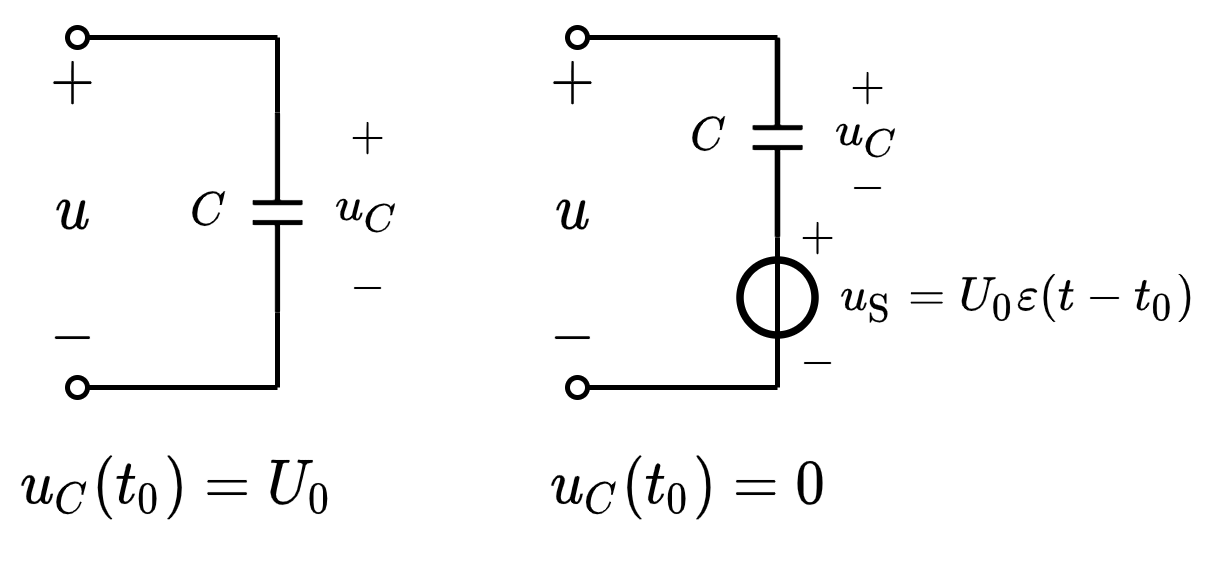

The diagram above was exported from draw.io. Its source (the exported page's mxGraphModel, read from the mxfile embedded in the PNG):
<mxGraphModel dx="270" dy="288" grid="1" gridSize="5" guides="1" tooltips="1" connect="1" arrows="1" fold="1" page="1" pageScale="1" pageWidth="827" pageHeight="1169" math="1" shadow="0">
  <root>
    <mxCell id="0" />
    <mxCell id="1" parent="0" />
    <mxCell id="vnZBPzhVjVgXWo8NbZRj-8" value="$$-$$" style="text;resizable=1;autosize=1;align=center;verticalAlign=middle;points=[];fillColor=none;strokeColor=none;rounded=0;html=1;imageAspect=1;noLabel=0;recursiveResize=1;expand=1;editable=1;movable=1;rotatable=1;deletable=1;connectable=0;comic=0;fontSize=8;" parent="1" vertex="1">
      <mxGeometry x="295" y="405" width="15" height="10" as="geometry" />
    </mxCell>
    <mxCell id="vnZBPzhVjVgXWo8NbZRj-9" value="$$+$$" style="text;html=1;resizable=1;autosize=1;align=center;verticalAlign=middle;points=[];fillColor=none;strokeColor=none;rounded=0;movable=1;rotatable=1;deletable=1;editable=1;connectable=0;fontSize=8;" parent="1" vertex="1">
      <mxGeometry x="295" y="375" width="15" height="10" as="geometry" />
    </mxCell>
    <mxCell id="jx14LvxWViafD4RgYP5I-1" value="" style="pointerEvents=1;verticalLabelPosition=bottom;shadow=0;dashed=0;align=center;html=1;verticalAlign=top;shape=mxgraph.electrical.capacitors.capacitor_1;direction=south;connectable=0;" parent="1" vertex="1">
      <mxGeometry x="280" y="375" width="10" height="40" as="geometry" />
    </mxCell>
    <mxCell id="jx14LvxWViafD4RgYP5I-4" value="$$u_C$$" style="text;html=1;align=center;verticalAlign=middle;resizable=1;points=[];autosize=1;strokeColor=none;fillColor=none;fontSize=8;movable=1;rotatable=1;deletable=1;editable=1;connectable=1;" parent="1" vertex="1">
      <mxGeometry x="295" y="389.5" width="16" height="11" as="geometry" />
    </mxCell>
    <mxCell id="jx14LvxWViafD4RgYP5I-6" value="$$C$$" style="text;html=1;align=center;verticalAlign=middle;resizable=1;points=[];autosize=1;strokeColor=none;fillColor=none;fontSize=8;movable=1;rotatable=1;deletable=1;editable=1;connectable=1;" parent="1" vertex="1">
      <mxGeometry x="265" y="387" width="12" height="15" as="geometry" />
    </mxCell>
    <mxCell id="vePFH-kCk4r2jUPC9Kcf-1" value="" style="endArrow=none;html=1;rounded=0;" edge="1" parent="1">
      <mxGeometry width="50" height="50" relative="1" as="geometry">
        <mxPoint x="285" y="430" as="sourcePoint" />
        <mxPoint x="285" y="415" as="targetPoint" />
      </mxGeometry>
    </mxCell>
    <mxCell id="vePFH-kCk4r2jUPC9Kcf-2" value="" style="endArrow=none;html=1;rounded=0;" edge="1" parent="1">
      <mxGeometry width="50" height="50" relative="1" as="geometry">
        <mxPoint x="285" y="375" as="sourcePoint" />
        <mxPoint x="285" y="360" as="targetPoint" />
      </mxGeometry>
    </mxCell>
    <mxCell id="vePFH-kCk4r2jUPC9Kcf-3" value="$$-$$" style="text;resizable=1;autosize=1;align=center;verticalAlign=middle;points=[];fillColor=none;strokeColor=none;rounded=0;html=1;imageAspect=1;noLabel=0;recursiveResize=1;expand=1;editable=1;movable=1;rotatable=1;deletable=1;connectable=0;comic=0;fontSize=8;" vertex="1" parent="1">
      <mxGeometry x="395" y="385" width="15" height="10" as="geometry" />
    </mxCell>
    <mxCell id="vePFH-kCk4r2jUPC9Kcf-4" value="$$+$$" style="text;html=1;resizable=1;autosize=1;align=center;verticalAlign=middle;points=[];fillColor=none;strokeColor=none;rounded=0;movable=1;rotatable=1;deletable=1;editable=1;connectable=0;fontSize=8;" vertex="1" parent="1">
      <mxGeometry x="395" y="364.5" width="15" height="10" as="geometry" />
    </mxCell>
    <mxCell id="vePFH-kCk4r2jUPC9Kcf-5" value="" style="pointerEvents=1;verticalLabelPosition=bottom;shadow=0;dashed=0;align=center;html=1;verticalAlign=top;shape=mxgraph.electrical.capacitors.capacitor_1;direction=south;connectable=0;" vertex="1" parent="1">
      <mxGeometry x="380" y="360" width="10" height="40" as="geometry" />
    </mxCell>
    <mxCell id="vePFH-kCk4r2jUPC9Kcf-6" value="" style="endArrow=oval;html=1;rounded=0;endFill=0;endSize=4;startSize=4;" edge="1" parent="1">
      <mxGeometry width="50" height="50" relative="1" as="geometry">
        <mxPoint x="385" y="360" as="sourcePoint" />
        <mxPoint x="345" y="360" as="targetPoint" />
      </mxGeometry>
    </mxCell>
    <mxCell id="vePFH-kCk4r2jUPC9Kcf-7" value="" style="endArrow=oval;html=1;rounded=0;endFill=0;endSize=4;startSize=4;" edge="1" parent="1">
      <mxGeometry width="50" height="50" relative="1" as="geometry">
        <mxPoint x="385" y="430" as="sourcePoint" />
        <mxPoint x="345" y="430" as="targetPoint" />
      </mxGeometry>
    </mxCell>
    <mxCell id="vePFH-kCk4r2jUPC9Kcf-8" value="$$u_C$$" style="text;html=1;align=center;verticalAlign=middle;resizable=1;points=[];autosize=1;strokeColor=none;fillColor=none;fontSize=8;movable=1;rotatable=1;deletable=1;editable=1;connectable=1;" vertex="1" parent="1">
      <mxGeometry x="395" y="374.5" width="16" height="11" as="geometry" />
    </mxCell>
    <mxCell id="vePFH-kCk4r2jUPC9Kcf-9" value="$$C$$" style="text;html=1;align=center;verticalAlign=middle;resizable=1;points=[];autosize=1;strokeColor=none;fillColor=none;fontSize=8;movable=1;rotatable=1;deletable=1;editable=1;connectable=1;" vertex="1" parent="1">
      <mxGeometry x="365" y="372" width="12" height="15" as="geometry" />
    </mxCell>
    <mxCell id="vePFH-kCk4r2jUPC9Kcf-10" value="$$+$$" style="text;html=1;align=center;verticalAlign=middle;resizable=1;points=[];autosize=1;strokeColor=none;fillColor=none;fontSize=10;movable=1;rotatable=1;deletable=1;editable=1;connectable=0;" vertex="1" parent="1">
      <mxGeometry x="334" y="361.5" width="19" height="14.5" as="geometry" />
    </mxCell>
    <mxCell id="vePFH-kCk4r2jUPC9Kcf-11" value="$$-$$" style="text;html=1;align=center;verticalAlign=middle;resizable=1;points=[];autosize=1;strokeColor=none;fillColor=none;fontSize=10;movable=1;rotatable=1;deletable=1;editable=1;connectable=0;" vertex="1" parent="1">
      <mxGeometry x="334.5" y="412.5" width="18" height="15.5" as="geometry" />
    </mxCell>
    <mxCell id="vePFH-kCk4r2jUPC9Kcf-12" value="$$u$$" style="text;html=1;align=center;verticalAlign=middle;resizable=1;points=[];autosize=1;strokeColor=none;fillColor=none;fontSize=10;movable=1;rotatable=1;deletable=1;editable=1;connectable=0;" vertex="1" parent="1">
      <mxGeometry x="335.25" y="385.5" width="16.5" height="19.5" as="geometry" />
    </mxCell>
    <mxCell id="vePFH-kCk4r2jUPC9Kcf-13" value="" style="endArrow=none;html=1;rounded=0;entryX=0.5;entryY=1;entryDx=0;entryDy=0;" edge="1" parent="1" target="vePFH-kCk4r2jUPC9Kcf-17">
      <mxGeometry width="50" height="50" relative="1" as="geometry">
        <mxPoint x="385" y="430" as="sourcePoint" />
        <mxPoint x="390" y="435" as="targetPoint" />
      </mxGeometry>
    </mxCell>
    <mxCell id="vePFH-kCk4r2jUPC9Kcf-17" value="" style="ellipse;whiteSpace=wrap;html=1;aspect=fixed;strokeWidth=1.5;" vertex="1" parent="1">
      <mxGeometry x="377.5" y="404.5" width="15" height="15" as="geometry" />
    </mxCell>
    <mxCell id="vePFH-kCk4r2jUPC9Kcf-18" value="" style="endArrow=none;html=1;rounded=0;entryX=0.5;entryY=0;entryDx=0;entryDy=0;exitX=0.5;exitY=1;exitDx=0;exitDy=0;" edge="1" parent="1" source="vePFH-kCk4r2jUPC9Kcf-17" target="vePFH-kCk4r2jUPC9Kcf-17">
      <mxGeometry width="50" height="50" relative="1" as="geometry">
        <mxPoint x="410" y="415" as="sourcePoint" />
        <mxPoint x="435" y="370" as="targetPoint" />
      </mxGeometry>
    </mxCell>
    <mxCell id="vePFH-kCk4r2jUPC9Kcf-19" value="" style="endArrow=none;html=1;rounded=0;exitX=0.5;exitY=0;exitDx=0;exitDy=0;" edge="1" parent="1" source="vePFH-kCk4r2jUPC9Kcf-17">
      <mxGeometry width="50" height="50" relative="1" as="geometry">
        <mxPoint x="370" y="495" as="sourcePoint" />
        <mxPoint x="385" y="400" as="targetPoint" />
      </mxGeometry>
    </mxCell>
    <mxCell id="vePFH-kCk4r2jUPC9Kcf-20" value="$$-$$" style="text;resizable=1;autosize=1;align=center;verticalAlign=middle;points=[];fillColor=none;strokeColor=none;rounded=0;html=1;imageAspect=1;noLabel=0;recursiveResize=1;expand=1;editable=1;movable=1;rotatable=1;deletable=1;connectable=0;comic=0;fontSize=8;" vertex="1" parent="1">
      <mxGeometry x="385" y="419.5" width="15" height="10" as="geometry" />
    </mxCell>
    <mxCell id="vePFH-kCk4r2jUPC9Kcf-21" value="$$+$$" style="text;html=1;resizable=1;autosize=1;align=center;verticalAlign=middle;points=[];fillColor=none;strokeColor=none;rounded=0;movable=1;rotatable=1;deletable=1;editable=1;connectable=0;fontSize=8;" vertex="1" parent="1">
      <mxGeometry x="385" y="395" width="15" height="10" as="geometry" />
    </mxCell>
    <mxCell id="vePFH-kCk4r2jUPC9Kcf-23" value="$$u_\mathrm{S}=U_0\varepsilon(t-t_0)$$" style="text;html=1;align=center;verticalAlign=middle;resizable=1;points=[];autosize=1;strokeColor=none;fillColor=none;movable=1;rotatable=1;deletable=1;editable=1;connectable=1;fontSize=8;" vertex="1" parent="1">
      <mxGeometry x="395" y="404" width="76" height="15" as="geometry" />
    </mxCell>
    <mxCell id="vePFH-kCk4r2jUPC9Kcf-24" value="" style="endArrow=oval;html=1;rounded=0;endFill=0;endSize=4;startSize=4;" edge="1" parent="1">
      <mxGeometry width="50" height="50" relative="1" as="geometry">
        <mxPoint x="285" y="360" as="sourcePoint" />
        <mxPoint x="245" y="360" as="targetPoint" />
      </mxGeometry>
    </mxCell>
    <mxCell id="vePFH-kCk4r2jUPC9Kcf-25" value="" style="endArrow=oval;html=1;rounded=0;endFill=0;endSize=4;startSize=4;" edge="1" parent="1">
      <mxGeometry width="50" height="50" relative="1" as="geometry">
        <mxPoint x="285" y="430" as="sourcePoint" />
        <mxPoint x="245" y="430" as="targetPoint" />
      </mxGeometry>
    </mxCell>
    <mxCell id="vePFH-kCk4r2jUPC9Kcf-26" value="$$+$$" style="text;html=1;align=center;verticalAlign=middle;resizable=1;points=[];autosize=1;strokeColor=none;fillColor=none;fontSize=10;movable=1;rotatable=1;deletable=1;editable=1;connectable=0;" vertex="1" parent="1">
      <mxGeometry x="234" y="361.5" width="19" height="14.5" as="geometry" />
    </mxCell>
    <mxCell id="vePFH-kCk4r2jUPC9Kcf-27" value="$$-$$" style="text;html=1;align=center;verticalAlign=middle;resizable=1;points=[];autosize=1;strokeColor=none;fillColor=none;fontSize=10;movable=1;rotatable=1;deletable=1;editable=1;connectable=0;" vertex="1" parent="1">
      <mxGeometry x="234.5" y="412.5" width="18" height="15.5" as="geometry" />
    </mxCell>
    <mxCell id="vePFH-kCk4r2jUPC9Kcf-28" value="$$u$$" style="text;html=1;align=center;verticalAlign=middle;resizable=1;points=[];autosize=1;strokeColor=none;fillColor=none;fontSize=10;movable=1;rotatable=1;deletable=1;editable=1;connectable=0;" vertex="1" parent="1">
      <mxGeometry x="235.25" y="385.5" width="16.5" height="19.5" as="geometry" />
    </mxCell>
    <mxCell id="vePFH-kCk4r2jUPC9Kcf-29" value="$$u_C(t_0)=U_0$$" style="text;html=1;align=center;verticalAlign=middle;resizable=1;points=[];autosize=1;strokeColor=none;fillColor=none;fontSize=10;movable=1;rotatable=1;deletable=1;editable=1;connectable=1;" vertex="1" parent="1">
      <mxGeometry x="230" y="440" width="69" height="20" as="geometry" />
    </mxCell>
    <mxCell id="vePFH-kCk4r2jUPC9Kcf-30" value="$$u_C(t_0)=0$$" style="text;html=1;align=center;verticalAlign=middle;resizable=1;points=[];autosize=1;strokeColor=none;fillColor=none;fontSize=10;movable=1;rotatable=1;deletable=1;editable=1;connectable=1;" vertex="1" parent="1">
      <mxGeometry x="333" y="440" width="67" height="20" as="geometry" />
    </mxCell>
  </root>
</mxGraphModel>